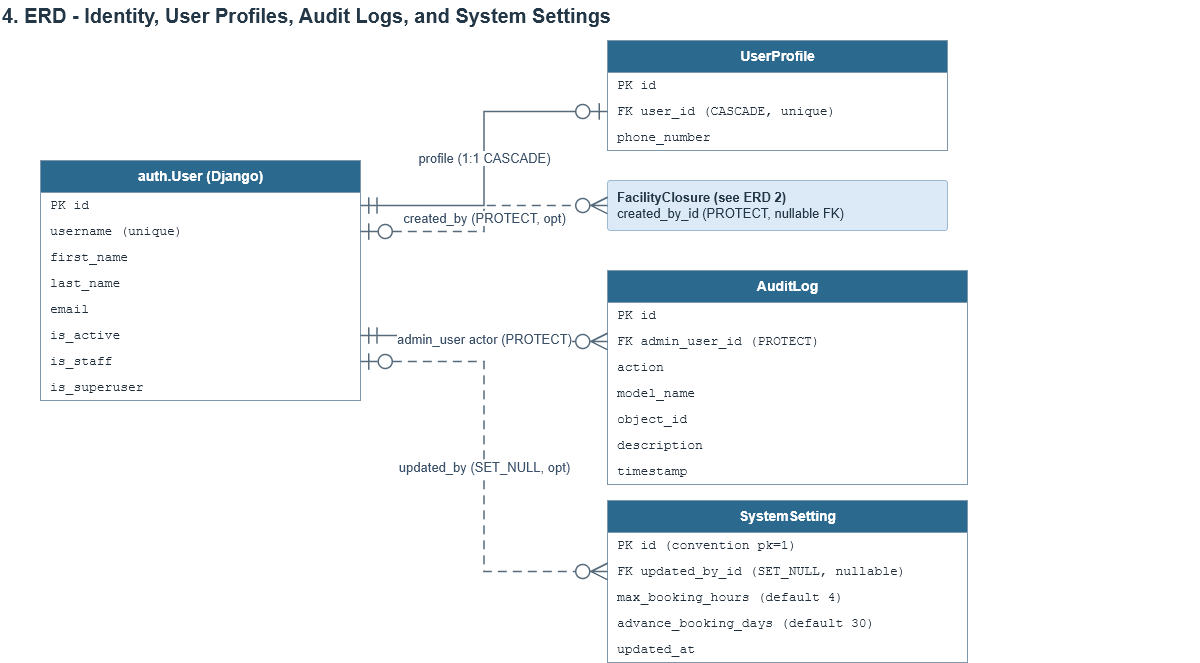

The diagram above was exported from draw.io. Its source (the exported page's mxGraphModel, read from the mxfile embedded in the PNG):
<mxGraphModel dx="536" dy="573" grid="1" gridSize="10" guides="1" tooltips="1" connect="1" arrows="1" fold="1" page="1" pageScale="1" pageWidth="1654" pageHeight="860" background="#ffffff" math="0" shadow="0">
  <root>
    <mxCell id="0" />
    <mxCell id="1" parent="0" />
    <mxCell id="p3-t1" parent="1" style="text;html=1;whiteSpace=wrap;align=left;verticalAlign=middle;fontSize=20;fontStyle=1;fontColor=#243746;fontFamily=Helvetica;" value="4. ERD - Identity, User Profiles, Audit Logs, and System Settings" vertex="1">
      <mxGeometry height="30" width="1200" x="40" y="20" as="geometry" />
    </mxCell>
    <mxCell id="p3-usr" parent="1" style="swimlane;fontStyle=1;childLayout=stackLayout;horizontal=1;startSize=32;horizontalStack=0;resizeParent=1;resizeParentMax=0;resizeLast=0;collapsible=0;marginBottom=0;html=1;fillColor=#2b6a8e;strokeColor=#7f97aa;fontColor=#ffffff;fontSize=14;fontFamily=Helvetica;swimlaneFillColor=#ffffff;" value="auth.User (Django)" vertex="1">
      <mxGeometry height="240" width="320" x="80" y="180" as="geometry" />
    </mxCell>
    <mxCell id="p3-usr-r0" parent="p3-usr" style="text;strokeColor=none;fillColor=none;align=left;verticalAlign=middle;spacingLeft=8;spacingRight=4;overflow=hidden;rotatable=0;html=1;whiteSpace=nowrap;fontSize=13;fontFamily=Courier New;fontColor=#1f2d3a;" value="PK  id" vertex="1">
      <mxGeometry height="26" width="320" y="32" as="geometry" />
    </mxCell>
    <mxCell id="p3-usr-r1" parent="p3-usr" style="text;strokeColor=none;fillColor=none;align=left;verticalAlign=middle;spacingLeft=8;spacingRight=4;overflow=hidden;rotatable=0;html=1;whiteSpace=nowrap;fontSize=13;fontFamily=Courier New;fontColor=#1f2d3a;" value="    username (unique)" vertex="1">
      <mxGeometry height="26" width="320" y="58" as="geometry" />
    </mxCell>
    <mxCell id="p3-usr-r2" parent="p3-usr" style="text;strokeColor=none;fillColor=none;align=left;verticalAlign=middle;spacingLeft=8;spacingRight=4;overflow=hidden;rotatable=0;html=1;whiteSpace=nowrap;fontSize=13;fontFamily=Courier New;fontColor=#1f2d3a;" value="    first_name" vertex="1">
      <mxGeometry height="26" width="320" y="84" as="geometry" />
    </mxCell>
    <mxCell id="p3-usr-r3" parent="p3-usr" style="text;strokeColor=none;fillColor=none;align=left;verticalAlign=middle;spacingLeft=8;spacingRight=4;overflow=hidden;rotatable=0;html=1;whiteSpace=nowrap;fontSize=13;fontFamily=Courier New;fontColor=#1f2d3a;" value="    last_name" vertex="1">
      <mxGeometry height="26" width="320" y="110" as="geometry" />
    </mxCell>
    <mxCell id="p3-usr-r4" parent="p3-usr" style="text;strokeColor=none;fillColor=none;align=left;verticalAlign=middle;spacingLeft=8;spacingRight=4;overflow=hidden;rotatable=0;html=1;whiteSpace=nowrap;fontSize=13;fontFamily=Courier New;fontColor=#1f2d3a;" value="    email" vertex="1">
      <mxGeometry height="26" width="320" y="136" as="geometry" />
    </mxCell>
    <mxCell id="p3-usr-r5" parent="p3-usr" style="text;strokeColor=none;fillColor=none;align=left;verticalAlign=middle;spacingLeft=8;spacingRight=4;overflow=hidden;rotatable=0;html=1;whiteSpace=nowrap;fontSize=13;fontFamily=Courier New;fontColor=#1f2d3a;" value="    is_active" vertex="1">
      <mxGeometry height="26" width="320" y="162" as="geometry" />
    </mxCell>
    <mxCell id="p3-usr-r6" parent="p3-usr" style="text;strokeColor=none;fillColor=none;align=left;verticalAlign=middle;spacingLeft=8;spacingRight=4;overflow=hidden;rotatable=0;html=1;whiteSpace=nowrap;fontSize=13;fontFamily=Courier New;fontColor=#1f2d3a;" value="    is_staff" vertex="1">
      <mxGeometry height="26" width="320" y="188" as="geometry" />
    </mxCell>
    <mxCell id="p3-usr-r7" parent="p3-usr" style="text;strokeColor=none;fillColor=none;align=left;verticalAlign=middle;spacingLeft=8;spacingRight=4;overflow=hidden;rotatable=0;html=1;whiteSpace=nowrap;fontSize=13;fontFamily=Courier New;fontColor=#1f2d3a;" value="    is_superuser" vertex="1">
      <mxGeometry height="26" width="320" y="214" as="geometry" />
    </mxCell>
    <mxCell id="p3-prof" parent="1" style="swimlane;fontStyle=1;childLayout=stackLayout;horizontal=1;startSize=32;horizontalStack=0;resizeParent=1;resizeParentMax=0;resizeLast=0;collapsible=0;marginBottom=0;html=1;fillColor=#2b6a8e;strokeColor=#7f97aa;fontColor=#ffffff;fontSize=14;fontFamily=Helvetica;swimlaneFillColor=#ffffff;" value="UserProfile" vertex="1">
      <mxGeometry height="110" width="340" x="647" y="60" as="geometry" />
    </mxCell>
    <mxCell id="p3-prof-r0" parent="p3-prof" style="text;strokeColor=none;fillColor=none;align=left;verticalAlign=middle;spacingLeft=8;spacingRight=4;overflow=hidden;rotatable=0;html=1;whiteSpace=nowrap;fontSize=13;fontFamily=Courier New;fontColor=#1f2d3a;" value="PK  id" vertex="1">
      <mxGeometry height="26" width="340" y="32" as="geometry" />
    </mxCell>
    <mxCell id="p3-prof-r1" parent="p3-prof" style="text;strokeColor=none;fillColor=none;align=left;verticalAlign=middle;spacingLeft=8;spacingRight=4;overflow=hidden;rotatable=0;html=1;whiteSpace=nowrap;fontSize=13;fontFamily=Courier New;fontColor=#1f2d3a;" value="FK  user_id (CASCADE, unique)" vertex="1">
      <mxGeometry height="26" width="340" y="58" as="geometry" />
    </mxCell>
    <mxCell id="p3-prof-r2" parent="p3-prof" style="text;strokeColor=none;fillColor=none;align=left;verticalAlign=middle;spacingLeft=8;spacingRight=4;overflow=hidden;rotatable=0;html=1;whiteSpace=nowrap;fontSize=13;fontFamily=Courier New;fontColor=#1f2d3a;" value="    phone_number" vertex="1">
      <mxGeometry height="26" width="340" y="84" as="geometry" />
    </mxCell>
    <mxCell id="p3-clos" parent="1" style="rounded=1;arcSize=6;whiteSpace=wrap;html=1;fillColor=#dceaf7;strokeColor=#9cb9d0;strokeWidth=1;fontColor=#243746;fontSize=13;fontFamily=Helvetica;align=left;verticalAlign=middle;spacing=0;spacingLeft=10;spacingRight=10;spacingTop=6;spacingBottom=6;" value="&lt;b&gt;FacilityClosure (see ERD 2)&lt;/b&gt;&lt;br&gt;created_by_id (PROTECT, nullable FK)" vertex="1">
      <mxGeometry height="50" width="340" x="647" y="200" as="geometry" />
    </mxCell>
    <mxCell id="p3-aud" parent="1" style="swimlane;fontStyle=1;childLayout=stackLayout;horizontal=1;startSize=32;horizontalStack=0;resizeParent=1;resizeParentMax=0;resizeLast=0;collapsible=0;marginBottom=0;html=1;fillColor=#2b6a8e;strokeColor=#7f97aa;fontColor=#ffffff;fontSize=14;fontFamily=Helvetica;swimlaneFillColor=#ffffff;" value="AuditLog" vertex="1">
      <mxGeometry height="214" width="360" x="647" y="290" as="geometry" />
    </mxCell>
    <mxCell id="p3-aud-r0" parent="p3-aud" style="text;strokeColor=none;fillColor=none;align=left;verticalAlign=middle;spacingLeft=8;spacingRight=4;overflow=hidden;rotatable=0;html=1;whiteSpace=nowrap;fontSize=13;fontFamily=Courier New;fontColor=#1f2d3a;" value="PK  id" vertex="1">
      <mxGeometry height="26" width="360" y="32" as="geometry" />
    </mxCell>
    <mxCell id="p3-aud-r1" parent="p3-aud" style="text;strokeColor=none;fillColor=none;align=left;verticalAlign=middle;spacingLeft=8;spacingRight=4;overflow=hidden;rotatable=0;html=1;whiteSpace=nowrap;fontSize=13;fontFamily=Courier New;fontColor=#1f2d3a;" value="FK  admin_user_id (PROTECT)" vertex="1">
      <mxGeometry height="26" width="360" y="58" as="geometry" />
    </mxCell>
    <mxCell id="p3-aud-r2" parent="p3-aud" style="text;strokeColor=none;fillColor=none;align=left;verticalAlign=middle;spacingLeft=8;spacingRight=4;overflow=hidden;rotatable=0;html=1;whiteSpace=nowrap;fontSize=13;fontFamily=Courier New;fontColor=#1f2d3a;" value="    action" vertex="1">
      <mxGeometry height="26" width="360" y="84" as="geometry" />
    </mxCell>
    <mxCell id="p3-aud-r3" parent="p3-aud" style="text;strokeColor=none;fillColor=none;align=left;verticalAlign=middle;spacingLeft=8;spacingRight=4;overflow=hidden;rotatable=0;html=1;whiteSpace=nowrap;fontSize=13;fontFamily=Courier New;fontColor=#1f2d3a;" value="    model_name" vertex="1">
      <mxGeometry height="26" width="360" y="110" as="geometry" />
    </mxCell>
    <mxCell id="p3-aud-r4" parent="p3-aud" style="text;strokeColor=none;fillColor=none;align=left;verticalAlign=middle;spacingLeft=8;spacingRight=4;overflow=hidden;rotatable=0;html=1;whiteSpace=nowrap;fontSize=13;fontFamily=Courier New;fontColor=#1f2d3a;" value="    object_id" vertex="1">
      <mxGeometry height="26" width="360" y="136" as="geometry" />
    </mxCell>
    <mxCell id="p3-aud-r5" parent="p3-aud" style="text;strokeColor=none;fillColor=none;align=left;verticalAlign=middle;spacingLeft=8;spacingRight=4;overflow=hidden;rotatable=0;html=1;whiteSpace=nowrap;fontSize=13;fontFamily=Courier New;fontColor=#1f2d3a;" value="    description" vertex="1">
      <mxGeometry height="26" width="360" y="162" as="geometry" />
    </mxCell>
    <mxCell id="p3-aud-r6" parent="p3-aud" style="text;strokeColor=none;fillColor=none;align=left;verticalAlign=middle;spacingLeft=8;spacingRight=4;overflow=hidden;rotatable=0;html=1;whiteSpace=nowrap;fontSize=13;fontFamily=Courier New;fontColor=#1f2d3a;" value="    timestamp" vertex="1">
      <mxGeometry height="26" width="360" y="188" as="geometry" />
    </mxCell>
    <mxCell id="p3-set" parent="1" style="swimlane;fontStyle=1;childLayout=stackLayout;horizontal=1;startSize=32;horizontalStack=0;resizeParent=1;resizeParentMax=0;resizeLast=0;collapsible=0;marginBottom=0;html=1;fillColor=#2b6a8e;strokeColor=#7f97aa;fontColor=#ffffff;fontSize=14;fontFamily=Helvetica;swimlaneFillColor=#ffffff;" value="SystemSetting" vertex="1">
      <mxGeometry height="162" width="360" x="647" y="520" as="geometry" />
    </mxCell>
    <mxCell id="p3-set-r0" parent="p3-set" style="text;strokeColor=none;fillColor=none;align=left;verticalAlign=middle;spacingLeft=8;spacingRight=4;overflow=hidden;rotatable=0;html=1;whiteSpace=nowrap;fontSize=13;fontFamily=Courier New;fontColor=#1f2d3a;" value="PK  id (convention pk=1)" vertex="1">
      <mxGeometry height="26" width="360" y="32" as="geometry" />
    </mxCell>
    <mxCell id="p3-set-r1" parent="p3-set" style="text;strokeColor=none;fillColor=none;align=left;verticalAlign=middle;spacingLeft=8;spacingRight=4;overflow=hidden;rotatable=0;html=1;whiteSpace=nowrap;fontSize=13;fontFamily=Courier New;fontColor=#1f2d3a;" value="FK  updated_by_id (SET_NULL, nullable)" vertex="1">
      <mxGeometry height="26" width="360" y="58" as="geometry" />
    </mxCell>
    <mxCell id="p3-set-r2" parent="p3-set" style="text;strokeColor=none;fillColor=none;align=left;verticalAlign=middle;spacingLeft=8;spacingRight=4;overflow=hidden;rotatable=0;html=1;whiteSpace=nowrap;fontSize=13;fontFamily=Courier New;fontColor=#1f2d3a;" value="    max_booking_hours (default 4)" vertex="1">
      <mxGeometry height="26" width="360" y="84" as="geometry" />
    </mxCell>
    <mxCell id="p3-set-r3" parent="p3-set" style="text;strokeColor=none;fillColor=none;align=left;verticalAlign=middle;spacingLeft=8;spacingRight=4;overflow=hidden;rotatable=0;html=1;whiteSpace=nowrap;fontSize=13;fontFamily=Courier New;fontColor=#1f2d3a;" value="    advance_booking_days (default 30)" vertex="1">
      <mxGeometry height="26" width="360" y="110" as="geometry" />
    </mxCell>
    <mxCell id="p3-set-r4" parent="p3-set" style="text;strokeColor=none;fillColor=none;align=left;verticalAlign=middle;spacingLeft=8;spacingRight=4;overflow=hidden;rotatable=0;html=1;whiteSpace=nowrap;fontSize=13;fontFamily=Courier New;fontColor=#1f2d3a;" value="    updated_at" vertex="1">
      <mxGeometry height="26" width="360" y="136" as="geometry" />
    </mxCell>
    <mxCell id="p3-e1" edge="1" parent="1" source="p3-usr" style="edgeStyle=orthogonalEdgeStyle;rounded=0;html=1;strokeColor=#566a7b;strokeWidth=1.5;fontSize=13;fontColor=#3a5068;fontFamily=Helvetica;labelBackgroundColor=#ffffff;exitX=1;exitY=0.1875;exitPerimeter=0;entryX=0;entryY=0.6455;entryPerimeter=0;endArrow=ERzeroToOne;endFill=0;endSize=14;startArrow=ERmandOne;startFill=0;startSize=14;" target="p3-prof" value="profile (1:1 CASCADE)">
      <mxGeometry relative="1" x="0.0008" as="geometry" />
    </mxCell>
    <mxCell id="p3-e2" edge="1" parent="1" source="p3-usr" style="edgeStyle=orthogonalEdgeStyle;rounded=0;html=1;strokeColor=#566a7b;strokeWidth=1.5;fontSize=13;fontColor=#3a5068;fontFamily=Helvetica;labelBackgroundColor=#ffffff;exitX=1;exitY=0.2958;exitPerimeter=0;entryX=0;entryY=0.5;entryPerimeter=0;endArrow=ERzeroToMany;endFill=0;endSize=14;startArrow=ERzeroToOne;startFill=0;startSize=14;dashed=1;dashPattern=6 4;" target="p3-clos" value="created_by (PROTECT, opt)">
      <mxGeometry relative="1" as="geometry" />
    </mxCell>
    <mxCell id="p3-e3" edge="1" parent="1" source="p3-usr" style="edgeStyle=orthogonalEdgeStyle;rounded=0;html=1;strokeColor=#566a7b;strokeWidth=1.5;fontSize=13;fontColor=#3a5068;fontFamily=Helvetica;labelBackgroundColor=#ffffff;exitX=1;exitY=0.7292;exitPerimeter=0;entryX=0;entryY=0.3318;entryPerimeter=0;endArrow=ERzeroToMany;endFill=0;endSize=14;startArrow=ERmandOne;startFill=0;startSize=14;" target="p3-aud" value="admin_user actor (PROTECT)">
      <mxGeometry relative="1" x="0.0001" as="geometry" />
    </mxCell>
    <mxCell id="p3-e4" edge="1" parent="1" source="p3-usr" style="edgeStyle=orthogonalEdgeStyle;rounded=0;html=1;strokeColor=#566a7b;strokeWidth=1.5;fontSize=13;fontColor=#3a5068;fontFamily=Helvetica;labelBackgroundColor=#ffffff;exitX=1;exitY=0.8375;exitPerimeter=0;entryX=0;entryY=0.4383;entryPerimeter=0;endArrow=ERzeroToMany;endFill=0;endSize=14;startArrow=ERzeroToOne;startFill=0;startSize=14;dashed=1;dashPattern=6 4;" target="p3-set" value="updated_by (SET_NULL, opt)">
      <mxGeometry relative="1" as="geometry" />
    </mxCell>
  </root>
</mxGraphModel>